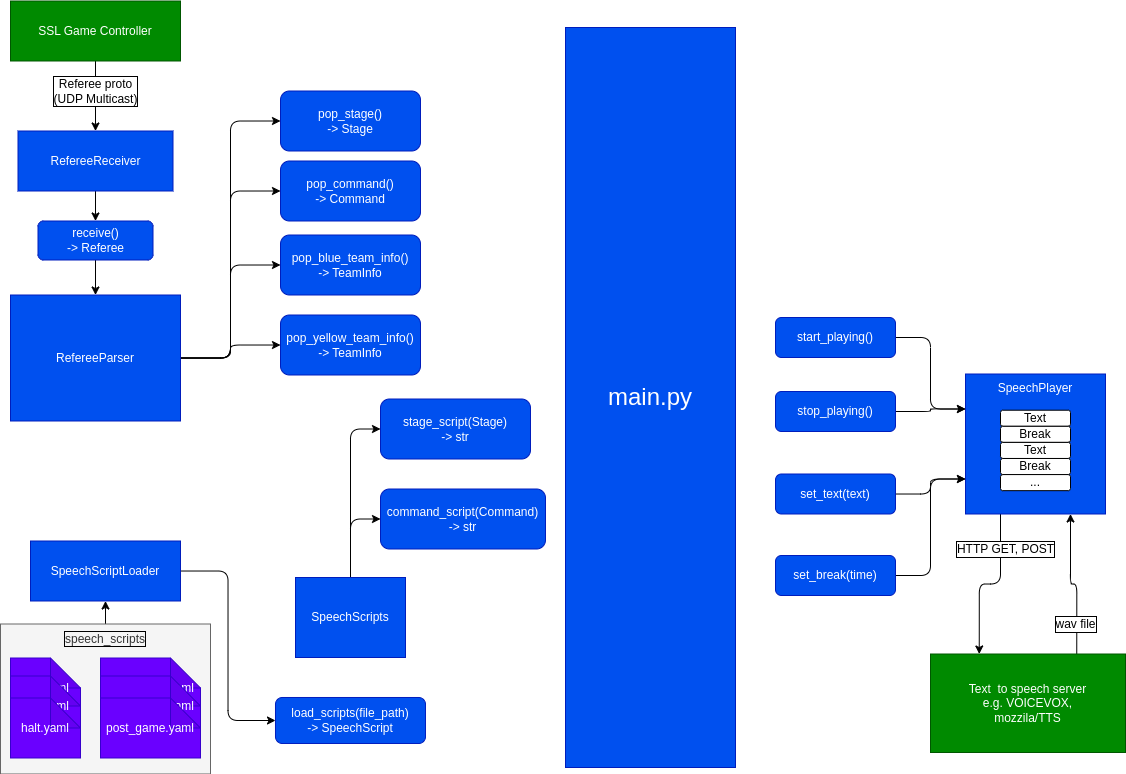

The diagram above was exported from draw.io. Its source (the exported page's mxGraphModel, read from the mxfile embedded in the PNG):
<mxGraphModel dx="295" dy="455" grid="1" gridSize="10" guides="1" tooltips="1" connect="1" arrows="1" fold="1" page="1" pageScale="1" pageWidth="1169" pageHeight="827" background="#ffffff" math="0" shadow="0">
  <root>
    <mxCell id="0" />
    <mxCell id="1" parent="0" />
    <mxCell id="17" style="edgeStyle=orthogonalEdgeStyle;shape=connector;rounded=1;html=1;labelBackgroundColor=default;strokeColor=#000000;fontFamily=Helvetica;fontSize=12;fontColor=default;endArrow=classic;entryX=0.5;entryY=0;entryDx=0;entryDy=0;" parent="1" source="4" target="33" edge="1">
      <mxGeometry relative="1" as="geometry" />
    </mxCell>
    <mxCell id="18" value="Referee proto&lt;br&gt;(UDP Multicast)" style="edgeLabel;html=1;align=center;verticalAlign=middle;resizable=0;points=[];fontSize=12;fontFamily=Helvetica;fontColor=#000000;labelBorderColor=#000000;labelBackgroundColor=#FFFFFF;" parent="17" vertex="1" connectable="0">
      <mxGeometry x="-0.3375" y="2" relative="1" as="geometry">
        <mxPoint x="-2" y="7" as="offset" />
      </mxGeometry>
    </mxCell>
    <mxCell id="4" value="&lt;font style=&quot;font-size: 12px;&quot;&gt;SSL Game Controller&lt;/font&gt;" style="rounded=0;whiteSpace=wrap;html=1;fillColor=#008a00;fontColor=#ffffff;strokeColor=#005700;" parent="1" vertex="1">
      <mxGeometry x="15" y="23.5" width="170" height="60" as="geometry" />
    </mxCell>
    <mxCell id="46" style="edgeStyle=orthogonalEdgeStyle;shape=connector;rounded=1;html=1;entryX=0;entryY=0.5;entryDx=0;entryDy=0;labelBackgroundColor=default;strokeColor=#000000;fontFamily=Helvetica;fontSize=12;fontColor=default;endArrow=classic;" parent="1" source="6" target="40" edge="1">
      <mxGeometry relative="1" as="geometry" />
    </mxCell>
    <mxCell id="47" style="edgeStyle=orthogonalEdgeStyle;shape=connector;rounded=1;html=1;entryX=0;entryY=0.5;entryDx=0;entryDy=0;labelBackgroundColor=default;strokeColor=#000000;fontFamily=Helvetica;fontSize=12;fontColor=default;endArrow=classic;" parent="1" source="6" target="45" edge="1">
      <mxGeometry relative="1" as="geometry" />
    </mxCell>
    <mxCell id="67" style="edgeStyle=orthogonalEdgeStyle;shape=connector;rounded=1;html=1;entryX=0;entryY=0.5;entryDx=0;entryDy=0;labelBackgroundColor=default;strokeColor=#000000;fontFamily=Helvetica;fontSize=12;fontColor=default;endArrow=classic;" parent="1" source="6" target="66" edge="1">
      <mxGeometry relative="1" as="geometry" />
    </mxCell>
    <mxCell id="69" style="edgeStyle=orthogonalEdgeStyle;shape=connector;rounded=1;html=1;labelBackgroundColor=default;strokeColor=#000000;fontFamily=Helvetica;fontSize=12;fontColor=default;endArrow=classic;" parent="1" source="6" target="68" edge="1">
      <mxGeometry relative="1" as="geometry" />
    </mxCell>
    <mxCell id="6" value="&lt;font style=&quot;font-size: 12px;&quot;&gt;RefereeParser&lt;/font&gt;" style="rounded=0;whiteSpace=wrap;html=1;fillColor=#0050ef;fontColor=#ffffff;strokeColor=#001DBC;" parent="1" vertex="1">
      <mxGeometry x="15" y="317.5" width="170" height="126" as="geometry" />
    </mxCell>
    <mxCell id="14" style="edgeStyle=orthogonalEdgeStyle;shape=connector;rounded=1;html=1;exitX=0.75;exitY=0;exitDx=0;exitDy=0;entryX=0.75;entryY=1;entryDx=0;entryDy=0;labelBackgroundColor=default;strokeColor=#000000;fontFamily=Helvetica;fontSize=12;fontColor=default;endArrow=classic;" parent="1" source="9" target="10" edge="1">
      <mxGeometry relative="1" as="geometry" />
    </mxCell>
    <mxCell id="9" value="&lt;font style=&quot;font-size: 12px;&quot;&gt;Text&amp;nbsp; to speech server&lt;br&gt;e.g. VOICEVOX,&lt;br&gt;mozzila/TTS&lt;br&gt;&lt;/font&gt;" style="rounded=0;whiteSpace=wrap;html=1;fillColor=#008a00;fontColor=#ffffff;strokeColor=#005700;" parent="1" vertex="1">
      <mxGeometry x="935" y="676.5" width="195" height="98.5" as="geometry" />
    </mxCell>
    <mxCell id="11" style="edgeStyle=orthogonalEdgeStyle;shape=connector;rounded=1;html=1;entryX=0.25;entryY=0;entryDx=0;entryDy=0;labelBackgroundColor=default;strokeColor=#000000;fontFamily=Helvetica;fontSize=12;fontColor=default;endArrow=classic;exitX=0.25;exitY=1;exitDx=0;exitDy=0;" parent="1" source="10" target="9" edge="1">
      <mxGeometry relative="1" as="geometry" />
    </mxCell>
    <mxCell id="61" style="edgeStyle=orthogonalEdgeStyle;shape=connector;rounded=1;html=1;entryX=0;entryY=0.5;entryDx=0;entryDy=0;labelBackgroundColor=default;strokeColor=#000000;fontFamily=Helvetica;fontSize=12;fontColor=default;endArrow=classic;" parent="1" source="16" target="59" edge="1">
      <mxGeometry relative="1" as="geometry" />
    </mxCell>
    <mxCell id="62" style="edgeStyle=orthogonalEdgeStyle;shape=connector;rounded=1;html=1;labelBackgroundColor=default;strokeColor=#000000;fontFamily=Helvetica;fontSize=12;fontColor=default;endArrow=classic;entryX=0;entryY=0.5;entryDx=0;entryDy=0;" parent="1" source="16" target="60" edge="1">
      <mxGeometry relative="1" as="geometry" />
    </mxCell>
    <mxCell id="16" value="SpeechScripts" style="rounded=0;whiteSpace=wrap;html=1;fillColor=#0050ef;fontColor=#ffffff;strokeColor=#001DBC;" parent="1" vertex="1">
      <mxGeometry x="300" y="600" width="110" height="80" as="geometry" />
    </mxCell>
    <mxCell id="23" style="edgeStyle=orthogonalEdgeStyle;shape=connector;rounded=1;html=1;entryX=0;entryY=0.75;entryDx=0;entryDy=0;labelBackgroundColor=default;strokeColor=#000000;fontFamily=Helvetica;fontSize=12;fontColor=default;endArrow=classic;" parent="1" source="22" target="10" edge="1">
      <mxGeometry relative="1" as="geometry" />
    </mxCell>
    <mxCell id="22" value="set_text(text)" style="rounded=1;whiteSpace=wrap;html=1;labelBorderColor=none;fontFamily=Helvetica;fontSize=12;fontColor=#ffffff;fillColor=#0050ef;strokeColor=#001DBC;" parent="1" vertex="1">
      <mxGeometry x="780" y="496.5" width="120" height="40" as="geometry" />
    </mxCell>
    <mxCell id="26" style="edgeStyle=orthogonalEdgeStyle;shape=connector;rounded=1;html=1;entryX=0;entryY=0.75;entryDx=0;entryDy=0;labelBackgroundColor=default;strokeColor=#000000;fontFamily=Helvetica;fontSize=12;fontColor=default;endArrow=classic;" parent="1" source="24" target="10" edge="1">
      <mxGeometry relative="1" as="geometry" />
    </mxCell>
    <mxCell id="24" value="set_break(time)" style="rounded=1;whiteSpace=wrap;html=1;labelBorderColor=none;fontFamily=Helvetica;fontSize=12;fontColor=#ffffff;fillColor=#0050ef;strokeColor=#001DBC;" parent="1" vertex="1">
      <mxGeometry x="780" y="578" width="120" height="40" as="geometry" />
    </mxCell>
    <mxCell id="32" value="" style="group" parent="1" vertex="1" connectable="0">
      <mxGeometry x="970" y="396.5" width="140" height="140" as="geometry" />
    </mxCell>
    <mxCell id="10" value="SpeechPlayer" style="rounded=0;whiteSpace=wrap;html=1;fillColor=#0050ef;fontColor=#ffffff;strokeColor=#001DBC;verticalAlign=top;" parent="32" vertex="1">
      <mxGeometry width="140" height="140" as="geometry" />
    </mxCell>
    <mxCell id="27" value="Text" style="rounded=1;whiteSpace=wrap;html=1;labelBorderColor=none;fontFamily=Helvetica;fontSize=12;fontColor=default;" parent="32" vertex="1">
      <mxGeometry x="35" y="36.206896551724135" width="70" height="16.091954022988507" as="geometry" />
    </mxCell>
    <mxCell id="28" value="Break" style="rounded=1;whiteSpace=wrap;html=1;labelBorderColor=none;fontFamily=Helvetica;fontSize=12;fontColor=default;" parent="32" vertex="1">
      <mxGeometry x="35" y="52.29885057471264" width="70" height="16.091954022988507" as="geometry" />
    </mxCell>
    <mxCell id="29" value="Text" style="rounded=1;whiteSpace=wrap;html=1;labelBorderColor=none;fontFamily=Helvetica;fontSize=12;fontColor=default;" parent="32" vertex="1">
      <mxGeometry x="35" y="68.39080459770115" width="70" height="16.091954022988507" as="geometry" />
    </mxCell>
    <mxCell id="30" value="Break" style="rounded=1;whiteSpace=wrap;html=1;labelBorderColor=none;fontFamily=Helvetica;fontSize=12;fontColor=default;" parent="32" vertex="1">
      <mxGeometry x="35" y="84.48275862068965" width="70" height="16.091954022988507" as="geometry" />
    </mxCell>
    <mxCell id="31" value="..." style="rounded=1;whiteSpace=wrap;html=1;labelBorderColor=none;fontFamily=Helvetica;fontSize=12;fontColor=default;" parent="32" vertex="1">
      <mxGeometry x="35" y="100.57471264367815" width="70" height="16.091954022988507" as="geometry" />
    </mxCell>
    <mxCell id="37" style="edgeStyle=orthogonalEdgeStyle;shape=connector;rounded=1;html=1;labelBackgroundColor=default;strokeColor=#000000;fontFamily=Helvetica;fontSize=12;fontColor=default;endArrow=classic;" parent="1" source="33" target="36" edge="1">
      <mxGeometry relative="1" as="geometry" />
    </mxCell>
    <mxCell id="33" value="&lt;font style=&quot;font-size: 12px;&quot;&gt;RefereeReceiver&lt;/font&gt;" style="rounded=0;whiteSpace=wrap;html=1;fillColor=#0050ef;fontColor=#ffffff;strokeColor=#001DBC;" parent="1" vertex="1">
      <mxGeometry x="22.5" y="153.5" width="155" height="60" as="geometry" />
    </mxCell>
    <mxCell id="38" style="edgeStyle=orthogonalEdgeStyle;shape=connector;rounded=1;html=1;labelBackgroundColor=default;strokeColor=#000000;fontFamily=Helvetica;fontSize=12;fontColor=default;endArrow=classic;" parent="1" source="36" target="6" edge="1">
      <mxGeometry relative="1" as="geometry" />
    </mxCell>
    <mxCell id="36" value="receive()&lt;br&gt;-&amp;gt; Referee" style="rounded=1;whiteSpace=wrap;html=1;labelBorderColor=none;fontFamily=Helvetica;fontSize=12;fontColor=#ffffff;fillColor=#0050ef;strokeColor=#001DBC;" parent="1" vertex="1">
      <mxGeometry x="42.5" y="243.5" width="115" height="39" as="geometry" />
    </mxCell>
    <mxCell id="40" value="pop_stage()&lt;br&gt;-&amp;gt; Stage" style="rounded=1;whiteSpace=wrap;html=1;labelBorderColor=none;fontFamily=Helvetica;fontSize=12;fontColor=#ffffff;fillColor=#0050ef;strokeColor=#001DBC;" parent="1" vertex="1">
      <mxGeometry x="285" y="113.5" width="140" height="60" as="geometry" />
    </mxCell>
    <mxCell id="43" style="edgeStyle=orthogonalEdgeStyle;shape=connector;rounded=1;html=1;entryX=0;entryY=0.25;entryDx=0;entryDy=0;labelBackgroundColor=default;strokeColor=#000000;fontFamily=Helvetica;fontSize=12;fontColor=default;endArrow=classic;" parent="1" source="41" target="10" edge="1">
      <mxGeometry relative="1" as="geometry" />
    </mxCell>
    <mxCell id="41" value="start_playing()" style="rounded=1;whiteSpace=wrap;html=1;labelBorderColor=none;fontFamily=Helvetica;fontSize=12;fontColor=#ffffff;fillColor=#0050ef;strokeColor=#001DBC;" parent="1" vertex="1">
      <mxGeometry x="780" y="340" width="120" height="40" as="geometry" />
    </mxCell>
    <mxCell id="44" style="edgeStyle=orthogonalEdgeStyle;shape=connector;rounded=1;html=1;entryX=0;entryY=0.25;entryDx=0;entryDy=0;labelBackgroundColor=default;strokeColor=#000000;fontFamily=Helvetica;fontSize=12;fontColor=default;endArrow=classic;" parent="1" source="42" target="10" edge="1">
      <mxGeometry relative="1" as="geometry" />
    </mxCell>
    <mxCell id="42" value="stop_playing()" style="rounded=1;whiteSpace=wrap;html=1;labelBorderColor=none;fontFamily=Helvetica;fontSize=12;fontColor=#ffffff;fillColor=#0050ef;strokeColor=#001DBC;" parent="1" vertex="1">
      <mxGeometry x="780" y="414" width="120" height="40" as="geometry" />
    </mxCell>
    <mxCell id="45" value="pop_command()&lt;br&gt;-&amp;gt; Command" style="rounded=1;whiteSpace=wrap;html=1;labelBorderColor=none;fontFamily=Helvetica;fontSize=12;fontColor=#ffffff;fillColor=#0050ef;strokeColor=#001DBC;" parent="1" vertex="1">
      <mxGeometry x="285" y="183.5" width="140" height="60" as="geometry" />
    </mxCell>
    <mxCell id="65" style="edgeStyle=orthogonalEdgeStyle;shape=connector;rounded=1;html=1;entryX=0;entryY=0.5;entryDx=0;entryDy=0;labelBackgroundColor=default;strokeColor=#000000;fontFamily=Helvetica;fontSize=12;fontColor=default;endArrow=classic;" parent="1" source="57" target="58" edge="1">
      <mxGeometry relative="1" as="geometry" />
    </mxCell>
    <mxCell id="57" value="SpeechScriptLoader" style="rounded=0;whiteSpace=wrap;html=1;fillColor=#0050ef;fontColor=#ffffff;strokeColor=#001DBC;" parent="1" vertex="1">
      <mxGeometry x="35" y="563.5" width="150" height="60" as="geometry" />
    </mxCell>
    <mxCell id="58" value="load_scripts(file_path)&lt;br&gt;-&amp;gt; SpeechScript" style="rounded=1;whiteSpace=wrap;html=1;labelBorderColor=none;fontFamily=Helvetica;fontSize=12;fontColor=#ffffff;fillColor=#0050ef;strokeColor=#001DBC;" parent="1" vertex="1">
      <mxGeometry x="280" y="720" width="150" height="46" as="geometry" />
    </mxCell>
    <mxCell id="59" value="stage_script(Stage)&lt;br&gt;-&amp;gt; str" style="rounded=1;whiteSpace=wrap;html=1;labelBorderColor=none;fontFamily=Helvetica;fontSize=12;fontColor=#ffffff;fillColor=#0050ef;strokeColor=#001DBC;" parent="1" vertex="1">
      <mxGeometry x="385" y="421.5" width="150" height="60" as="geometry" />
    </mxCell>
    <mxCell id="60" value="command_script(Command)&lt;br&gt;-&amp;gt; str" style="rounded=1;whiteSpace=wrap;html=1;labelBorderColor=none;fontFamily=Helvetica;fontSize=12;fontColor=#ffffff;fillColor=#0050ef;strokeColor=#001DBC;" parent="1" vertex="1">
      <mxGeometry x="385" y="511.5" width="165" height="60" as="geometry" />
    </mxCell>
    <mxCell id="64" style="edgeStyle=orthogonalEdgeStyle;shape=connector;rounded=1;html=1;labelBackgroundColor=default;strokeColor=#000000;fontFamily=Helvetica;fontSize=12;fontColor=default;endArrow=classic;" parent="1" source="50" target="57" edge="1">
      <mxGeometry relative="1" as="geometry" />
    </mxCell>
    <mxCell id="66" value="pop_blue_team_info()&lt;br&gt;-&amp;gt; TeamInfo" style="rounded=1;whiteSpace=wrap;html=1;labelBorderColor=none;fontFamily=Helvetica;fontSize=12;fontColor=#ffffff;fillColor=#0050ef;strokeColor=#001DBC;" parent="1" vertex="1">
      <mxGeometry x="285" y="257.5" width="140" height="60" as="geometry" />
    </mxCell>
    <mxCell id="68" value="pop_yellow_team_info()&lt;br&gt;-&amp;gt; TeamInfo" style="rounded=1;whiteSpace=wrap;html=1;labelBorderColor=none;fontFamily=Helvetica;fontSize=12;fontColor=#ffffff;fillColor=#0050ef;strokeColor=#001DBC;" parent="1" vertex="1">
      <mxGeometry x="285" y="337.5" width="140" height="60" as="geometry" />
    </mxCell>
    <mxCell id="70" value="&lt;font style=&quot;font-size: 24px;&quot;&gt;main.py&lt;/font&gt;" style="rounded=0;whiteSpace=wrap;html=1;fillColor=#0050ef;fontColor=#ffffff;strokeColor=#001DBC;fontSize=24;" parent="1" vertex="1">
      <mxGeometry x="570" y="50" width="170" height="740" as="geometry" />
    </mxCell>
    <mxCell id="82" value="" style="group" parent="1" vertex="1" connectable="0">
      <mxGeometry x="5" y="646.5" width="210" height="150" as="geometry" />
    </mxCell>
    <mxCell id="50" value="speech_scripts" style="rounded=0;whiteSpace=wrap;html=1;labelBorderColor=default;fontFamily=Helvetica;fontSize=12;fontColor=#333333;fillColor=#f5f5f5;strokeColor=#666666;verticalAlign=top;" parent="82" vertex="1">
      <mxGeometry width="210" height="150" as="geometry" />
    </mxCell>
    <mxCell id="49" value="halt.yaml" style="shape=note;whiteSpace=wrap;html=1;backgroundOutline=1;darkOpacity=0.05;labelBorderColor=none;fontFamily=Helvetica;fontSize=12;fontColor=#ffffff;fillColor=#6a00ff;strokeColor=#3700CC;" parent="82" vertex="1">
      <mxGeometry x="10" y="34" width="70" height="60" as="geometry" />
    </mxCell>
    <mxCell id="52" value="halt.yaml" style="shape=note;whiteSpace=wrap;html=1;backgroundOutline=1;darkOpacity=0.05;labelBorderColor=none;fontFamily=Helvetica;fontSize=12;fontColor=#ffffff;fillColor=#6a00ff;strokeColor=#3700CC;" parent="82" vertex="1">
      <mxGeometry x="10" y="52" width="70" height="60" as="geometry" />
    </mxCell>
    <mxCell id="53" value="halt.yaml" style="shape=note;whiteSpace=wrap;html=1;backgroundOutline=1;darkOpacity=0.05;labelBorderColor=none;fontFamily=Helvetica;fontSize=12;fontColor=#ffffff;fillColor=#6a00ff;strokeColor=#3700CC;" parent="82" vertex="1">
      <mxGeometry x="10" y="74" width="70" height="60" as="geometry" />
    </mxCell>
    <mxCell id="55" value="post_game.yaml" style="shape=note;whiteSpace=wrap;html=1;backgroundOutline=1;darkOpacity=0.05;labelBorderColor=none;fontFamily=Helvetica;fontSize=12;fontColor=#ffffff;fillColor=#6a00ff;strokeColor=#3700CC;" parent="82" vertex="1">
      <mxGeometry x="100" y="34" width="100" height="60" as="geometry" />
    </mxCell>
    <mxCell id="80" value="post_game.yaml" style="shape=note;whiteSpace=wrap;html=1;backgroundOutline=1;darkOpacity=0.05;labelBorderColor=none;fontFamily=Helvetica;fontSize=12;fontColor=#ffffff;fillColor=#6a00ff;strokeColor=#3700CC;" parent="82" vertex="1">
      <mxGeometry x="100" y="52" width="100" height="60" as="geometry" />
    </mxCell>
    <mxCell id="81" value="post_game.yaml" style="shape=note;whiteSpace=wrap;html=1;backgroundOutline=1;darkOpacity=0.05;labelBorderColor=none;fontFamily=Helvetica;fontSize=12;fontColor=#ffffff;fillColor=#6a00ff;strokeColor=#3700CC;" parent="82" vertex="1">
      <mxGeometry x="100" y="74" width="100" height="60" as="geometry" />
    </mxCell>
    <mxCell id="85" value="HTTP GET, POST" style="edgeLabel;html=1;align=center;verticalAlign=middle;resizable=0;points=[];fontSize=12;fontFamily=Helvetica;fontColor=#000000;labelBorderColor=#000000;labelBackgroundColor=#FFFFFF;rotation=0;" parent="1" vertex="1" connectable="0">
      <mxGeometry x="1010" y="571.5" as="geometry" />
    </mxCell>
    <mxCell id="87" value="wav file" style="edgeLabel;html=1;align=center;verticalAlign=middle;resizable=0;points=[];fontSize=12;fontFamily=Helvetica;fontColor=#000000;labelBorderColor=#000000;labelBackgroundColor=#FFFFFF;rotation=0;" parent="1" vertex="1" connectable="0">
      <mxGeometry x="1080" y="646.5" as="geometry" />
    </mxCell>
  </root>
</mxGraphModel>